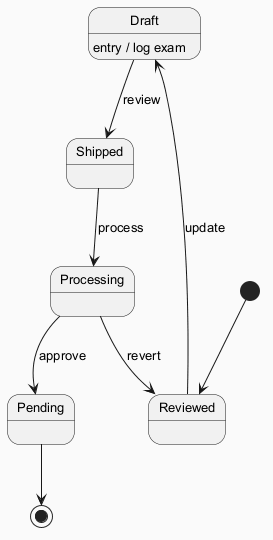

The diagram above was rendered by PlantUML. Its source (embedded in the PNG):
@startuml
skinparam backgroundColor #FAFAFA
skinparam classBackgroundColor #FFF3E0
skinparam classBorderColor #E65100
skinparam defaultFontSize 13
[*] --> Reviewed
Reviewed --> Draft : update
Draft --> Shipped : review
Draft : entry / log exam
Shipped --> Processing : process
Processing --> Pending : approve
Processing --> Reviewed : revert
Pending --> [*]
@enduml